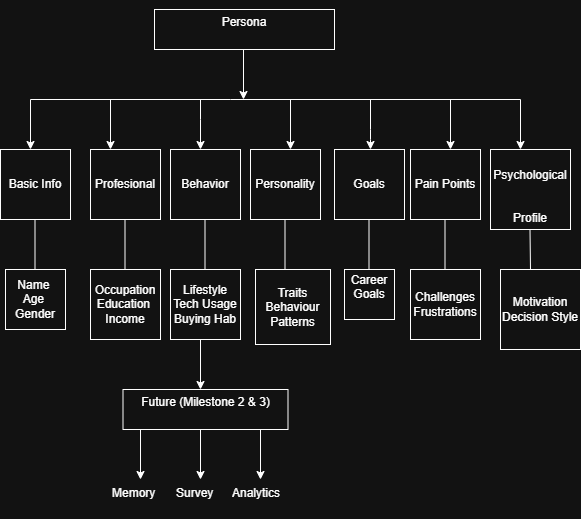

The diagram above was exported from draw.io. Its source (the exported page's mxGraphModel, read from the mxfile embedded in the PNG):
<mxGraphModel dx="1030" dy="1731" grid="1" gridSize="10" guides="1" tooltips="1" connect="1" arrows="1" fold="1" page="1" pageScale="1" pageWidth="827" pageHeight="1169" math="0" shadow="0">
  <root>
    <mxCell id="0" />
    <mxCell id="1" parent="0" />
    <mxCell id="tntxHyEgnPEyHnuERjkc-1" parent="1" style="rounded=0;whiteSpace=wrap;html=1;" value="&#10;Persona&#10;&#10;" vertex="1">
      <mxGeometry height="40" width="180" x="324" as="geometry" />
    </mxCell>
    <mxCell id="tntxHyEgnPEyHnuERjkc-2" edge="1" parent="1" style="endArrow=classic;html=1;rounded=0;" value="">
      <mxGeometry height="50" relative="1" width="50" as="geometry">
        <mxPoint x="413" y="40" as="sourcePoint" />
        <mxPoint x="413" y="90" as="targetPoint" />
      </mxGeometry>
    </mxCell>
    <mxCell id="tntxHyEgnPEyHnuERjkc-3" edge="1" parent="1" style="endArrow=none;html=1;rounded=0;" value="">
      <mxGeometry height="50" relative="1" width="50" as="geometry">
        <Array as="points">
          <mxPoint x="400" y="90" />
        </Array>
        <mxPoint x="200" y="90" as="sourcePoint" />
        <mxPoint x="690" y="90" as="targetPoint" />
      </mxGeometry>
    </mxCell>
    <mxCell id="tntxHyEgnPEyHnuERjkc-4" edge="1" parent="1" style="endArrow=classic;html=1;rounded=0;" value="">
      <mxGeometry height="50" relative="1" width="50" as="geometry">
        <mxPoint x="200" y="90" as="sourcePoint" />
        <mxPoint x="200" y="140" as="targetPoint" />
      </mxGeometry>
    </mxCell>
    <mxCell id="tntxHyEgnPEyHnuERjkc-5" edge="1" parent="1" style="endArrow=classic;html=1;rounded=0;" value="">
      <mxGeometry height="50" relative="1" width="50" as="geometry">
        <mxPoint x="280" y="90" as="sourcePoint" />
        <mxPoint x="280" y="140" as="targetPoint" />
      </mxGeometry>
    </mxCell>
    <mxCell id="tntxHyEgnPEyHnuERjkc-6" edge="1" parent="1" style="endArrow=classic;html=1;rounded=0;" value="">
      <mxGeometry height="50" relative="1" width="50" as="geometry">
        <Array as="points">
          <mxPoint x="370" y="110" />
        </Array>
        <mxPoint x="370" y="90" as="sourcePoint" />
        <mxPoint x="370" y="140" as="targetPoint" />
      </mxGeometry>
    </mxCell>
    <mxCell id="tntxHyEgnPEyHnuERjkc-7" edge="1" parent="1" style="endArrow=classic;html=1;rounded=0;" value="">
      <mxGeometry height="50" relative="1" width="50" as="geometry">
        <mxPoint x="460" y="90" as="sourcePoint" />
        <mxPoint x="460" y="140" as="targetPoint" />
      </mxGeometry>
    </mxCell>
    <mxCell id="tntxHyEgnPEyHnuERjkc-8" edge="1" parent="1" style="endArrow=classic;html=1;rounded=0;" value="">
      <mxGeometry height="50" relative="1" width="50" as="geometry">
        <Array as="points">
          <mxPoint x="540" y="120" />
          <mxPoint x="540" y="130" />
        </Array>
        <mxPoint x="540" y="90" as="sourcePoint" />
        <mxPoint x="540" y="140" as="targetPoint" />
      </mxGeometry>
    </mxCell>
    <mxCell id="tntxHyEgnPEyHnuERjkc-9" edge="1" parent="1" style="endArrow=classic;html=1;rounded=0;" value="">
      <mxGeometry height="50" relative="1" width="50" as="geometry">
        <Array as="points" />
        <mxPoint x="620" y="90" as="sourcePoint" />
        <mxPoint x="620" y="140" as="targetPoint" />
      </mxGeometry>
    </mxCell>
    <mxCell id="tntxHyEgnPEyHnuERjkc-10" edge="1" parent="1" style="endArrow=classic;html=1;rounded=0;" value="">
      <mxGeometry height="50" relative="1" width="50" as="geometry">
        <mxPoint x="690" y="90" as="sourcePoint" />
        <mxPoint x="690" y="140" as="targetPoint" />
      </mxGeometry>
    </mxCell>
    <mxCell id="tntxHyEgnPEyHnuERjkc-12" parent="1" style="whiteSpace=wrap;html=1;aspect=fixed;" value="Basic Info" vertex="1">
      <mxGeometry height="70" width="70" x="170" y="140" as="geometry" />
    </mxCell>
    <mxCell id="tntxHyEgnPEyHnuERjkc-13" parent="1" style="whiteSpace=wrap;html=1;aspect=fixed;" value="Profesional" vertex="1">
      <mxGeometry height="70" width="70" x="260" y="140" as="geometry" />
    </mxCell>
    <mxCell id="tntxHyEgnPEyHnuERjkc-15" parent="1" style="whiteSpace=wrap;html=1;aspect=fixed;" value="Behavior" vertex="1">
      <mxGeometry height="70" width="70" x="340" y="140" as="geometry" />
    </mxCell>
    <mxCell id="tntxHyEgnPEyHnuERjkc-17" parent="1" style="whiteSpace=wrap;html=1;aspect=fixed;" value="Personality" vertex="1">
      <mxGeometry height="70" width="70" x="420" y="140" as="geometry" />
    </mxCell>
    <mxCell id="tntxHyEgnPEyHnuERjkc-18" parent="1" style="whiteSpace=wrap;html=1;aspect=fixed;" value="Goals" vertex="1">
      <mxGeometry height="70" width="70" x="504" y="140" as="geometry" />
    </mxCell>
    <mxCell id="tntxHyEgnPEyHnuERjkc-19" parent="1" style="whiteSpace=wrap;html=1;aspect=fixed;" value="Pain Points" vertex="1">
      <mxGeometry height="70" width="70" x="580" y="140" as="geometry" />
    </mxCell>
    <mxCell id="tntxHyEgnPEyHnuERjkc-20" parent="1" style="whiteSpace=wrap;html=1;aspect=fixed;" value="&lt;br&gt;Psychological&lt;div style=&quot;forced-color-adjust: none; box-shadow: none !important;&quot;&gt;&lt;br style=&quot;forced-color-adjust: none; color: rgb(255, 255, 255); font-family: Helvetica; font-size: 12px; font-style: normal; font-variant-ligatures: normal; font-variant-caps: normal; font-weight: 400; letter-spacing: normal; orphans: 2; text-align: left; text-indent: 0px; text-transform: none; widows: 2; word-spacing: 0px; -webkit-text-stroke-width: 0px; white-space: normal; background-color: rgb(27, 29, 30); text-decoration-thickness: initial; text-decoration-style: initial; text-decoration-color: initial; box-shadow: none !important;&quot;&gt;&lt;br&gt;Profile&lt;/div&gt;" vertex="1">
      <mxGeometry height="80" width="80" x="660" y="140" as="geometry" />
    </mxCell>
    <mxCell id="tntxHyEgnPEyHnuERjkc-22" edge="1" parent="1" style="endArrow=none;html=1;rounded=0;" value="">
      <mxGeometry height="50" relative="1" width="50" as="geometry">
        <mxPoint x="204.5" y="260" as="sourcePoint" />
        <mxPoint x="204.5" y="210" as="targetPoint" />
      </mxGeometry>
    </mxCell>
    <mxCell id="tntxHyEgnPEyHnuERjkc-23" edge="1" parent="1" style="endArrow=none;html=1;rounded=0;" value="">
      <mxGeometry height="50" relative="1" width="50" as="geometry">
        <mxPoint x="294.5" y="260" as="sourcePoint" />
        <mxPoint x="294.5" y="210" as="targetPoint" />
      </mxGeometry>
    </mxCell>
    <mxCell id="tntxHyEgnPEyHnuERjkc-24" edge="1" parent="1" style="endArrow=none;html=1;rounded=0;" value="">
      <mxGeometry height="50" relative="1" width="50" as="geometry">
        <mxPoint x="374.5" y="260" as="sourcePoint" />
        <mxPoint x="374.5" y="210" as="targetPoint" />
      </mxGeometry>
    </mxCell>
    <mxCell id="tntxHyEgnPEyHnuERjkc-25" edge="1" parent="1" style="endArrow=none;html=1;rounded=0;" value="">
      <mxGeometry height="50" relative="1" width="50" as="geometry">
        <mxPoint x="454.5" y="260" as="sourcePoint" />
        <mxPoint x="454.5" y="210" as="targetPoint" />
      </mxGeometry>
    </mxCell>
    <mxCell id="tntxHyEgnPEyHnuERjkc-26" edge="1" parent="1" style="endArrow=none;html=1;rounded=0;" value="">
      <mxGeometry height="50" relative="1" width="50" as="geometry">
        <mxPoint x="538.5" y="260" as="sourcePoint" />
        <mxPoint x="538.5" y="210" as="targetPoint" />
      </mxGeometry>
    </mxCell>
    <mxCell id="tntxHyEgnPEyHnuERjkc-27" edge="1" parent="1" style="endArrow=none;html=1;rounded=0;" value="">
      <mxGeometry height="50" relative="1" width="50" as="geometry">
        <mxPoint x="614.5" y="260" as="sourcePoint" />
        <mxPoint x="614.5" y="210" as="targetPoint" />
      </mxGeometry>
    </mxCell>
    <mxCell id="tntxHyEgnPEyHnuERjkc-28" edge="1" parent="1" style="endArrow=none;html=1;rounded=0;" value="">
      <mxGeometry height="50" relative="1" width="50" as="geometry">
        <mxPoint x="700" y="260" as="sourcePoint" />
        <mxPoint x="699.5" y="220" as="targetPoint" />
      </mxGeometry>
    </mxCell>
    <mxCell id="tntxHyEgnPEyHnuERjkc-29" parent="1" style="whiteSpace=wrap;html=1;aspect=fixed;" value="Name&amp;nbsp;&lt;br&gt;Age&amp;nbsp;&lt;br&gt;Gender" vertex="1">
      <mxGeometry height="60" width="60" x="175" y="260" as="geometry" />
    </mxCell>
    <mxCell id="tntxHyEgnPEyHnuERjkc-30" parent="1" style="whiteSpace=wrap;html=1;aspect=fixed;" value="Occupation&lt;br&gt;Education&amp;nbsp;&lt;br&gt;Income" vertex="1">
      <mxGeometry height="70" width="70" x="260" y="260" as="geometry" />
    </mxCell>
    <mxCell id="tntxHyEgnPEyHnuERjkc-31" parent="1" style="whiteSpace=wrap;html=1;aspect=fixed;" value="Lifestyle&lt;br&gt;Tech Usage&lt;br&gt;Buying Hab" vertex="1">
      <mxGeometry height="70" width="70" x="340" y="260" as="geometry" />
    </mxCell>
    <mxCell id="tntxHyEgnPEyHnuERjkc-32" parent="1" style="whiteSpace=wrap;html=1;aspect=fixed;" value="&lt;div&gt;Traits&lt;br&gt;Behaviour&lt;br&gt;Patterns&lt;/div&gt;" vertex="1">
      <mxGeometry height="75" width="75" x="425" y="260" as="geometry" />
    </mxCell>
    <mxCell id="tntxHyEgnPEyHnuERjkc-33" parent="1" style="whiteSpace=wrap;html=1;aspect=fixed;" value="Career&lt;br&gt; Goals&lt;div&gt;&lt;br&gt;&lt;/div&gt;" vertex="1">
      <mxGeometry height="50" width="50" x="514" y="260" as="geometry" />
    </mxCell>
    <mxCell id="tntxHyEgnPEyHnuERjkc-34" parent="1" style="whiteSpace=wrap;html=1;aspect=fixed;" value="Challenges&lt;br&gt;Frustrations" vertex="1">
      <mxGeometry height="70" width="70" x="580" y="260" as="geometry" />
    </mxCell>
    <mxCell id="tntxHyEgnPEyHnuERjkc-35" parent="1" style="whiteSpace=wrap;html=1;aspect=fixed;" value="Motivation&lt;br&gt;Decision Style" vertex="1">
      <mxGeometry height="80" width="80" x="670" y="260" as="geometry" />
    </mxCell>
    <mxCell id="tntxHyEgnPEyHnuERjkc-36" edge="1" parent="1" style="endArrow=classic;html=1;rounded=0;" value="">
      <mxGeometry height="50" relative="1" width="50" as="geometry">
        <mxPoint x="370" y="330" as="sourcePoint" />
        <mxPoint x="370" y="380" as="targetPoint" />
      </mxGeometry>
    </mxCell>
    <mxCell id="tntxHyEgnPEyHnuERjkc-37" parent="1" style="rounded=0;whiteSpace=wrap;html=1;" value="&#10; Future (Milestone 2 &amp;amp; 3)&#10;&#10;" vertex="1">
      <mxGeometry height="40" width="165" x="292.5" y="380" as="geometry" />
    </mxCell>
    <mxCell id="tntxHyEgnPEyHnuERjkc-39" edge="1" parent="1" style="endArrow=classic;html=1;rounded=0;" value="">
      <mxGeometry height="50" relative="1" width="50" as="geometry">
        <mxPoint x="310" y="420" as="sourcePoint" />
        <mxPoint x="310" y="470" as="targetPoint" />
      </mxGeometry>
    </mxCell>
    <mxCell id="tntxHyEgnPEyHnuERjkc-40" edge="1" parent="1" style="endArrow=classic;html=1;rounded=0;" value="">
      <mxGeometry height="50" relative="1" width="50" as="geometry">
        <mxPoint x="370" y="420" as="sourcePoint" />
        <mxPoint x="370" y="470" as="targetPoint" />
      </mxGeometry>
    </mxCell>
    <mxCell id="tntxHyEgnPEyHnuERjkc-41" edge="1" parent="1" style="endArrow=classic;html=1;rounded=0;" value="">
      <mxGeometry height="50" relative="1" width="50" as="geometry">
        <mxPoint x="430" y="420" as="sourcePoint" />
        <mxPoint x="430" y="470" as="targetPoint" />
      </mxGeometry>
    </mxCell>
    <mxCell id="tntxHyEgnPEyHnuERjkc-42" parent="1" style="text;whiteSpace=wrap;html=1;" value="Memory" vertex="1">
      <mxGeometry height="40" width="80" x="280" y="470" as="geometry" />
    </mxCell>
    <mxCell id="tntxHyEgnPEyHnuERjkc-43" parent="1" style="text;whiteSpace=wrap;html=1;" value="Survey" vertex="1">
      <mxGeometry height="40" width="70" x="344" y="470" as="geometry" />
    </mxCell>
    <mxCell id="tntxHyEgnPEyHnuERjkc-44" parent="1" style="text;whiteSpace=wrap;html=1;" value="Analytics" vertex="1">
      <mxGeometry height="40" width="80" x="400" y="470" as="geometry" />
    </mxCell>
  </root>
</mxGraphModel>